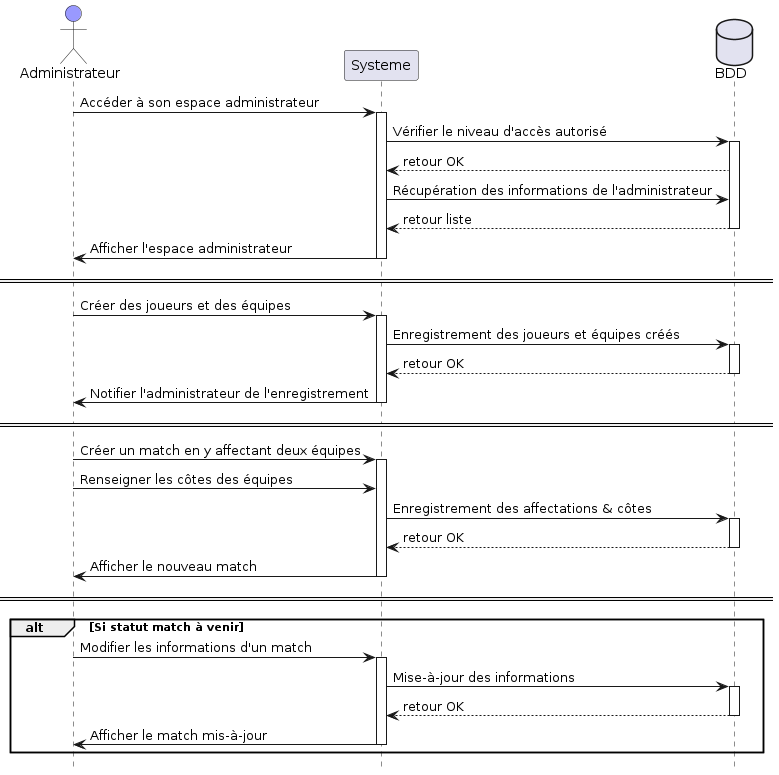

The diagram above was rendered by PlantUML. Its source (embedded in the PNG):
@startuml
hide footbox

actor Administrateur #9999ff
database BDD order 30

Administrateur -> Systeme ++ : Accéder à son espace administrateur

Systeme -> BDD ++ : Vérifier le niveau d'accès autorisé
BDD --> Systeme: retour OK
Systeme -> BDD: Récupération des informations de l'administrateur
BDD --> Systeme -- : retour liste

Systeme -> Administrateur -- : Afficher l'espace administrateur

== ==

Administrateur -> Systeme ++ : Créer des joueurs et des équipes

Systeme -> BDD ++: Enregistrement des joueurs et équipes créés
BDD --> Systeme --: retour OK

Systeme -> Administrateur -- : Notifier l'administrateur de l'enregistrement

== ==

Administrateur -> Systeme ++ : Créer un match en y affectant deux équipes
Administrateur -> Systeme : Renseigner les côtes des équipes

Systeme -> BDD ++: Enregistrement des affectations & côtes
BDD --> Systeme --: retour OK


Systeme -> Administrateur -- : Afficher le nouveau match

== ==

alt Si statut match à venir
  Administrateur -> Systeme ++ : Modifier les informations d'un match

  Systeme -> BDD ++: Mise-à-jour des informations
  BDD --> Systeme --: retour OK


  Systeme -> Administrateur -- : Afficher le match mis-à-jour
end
@enduml